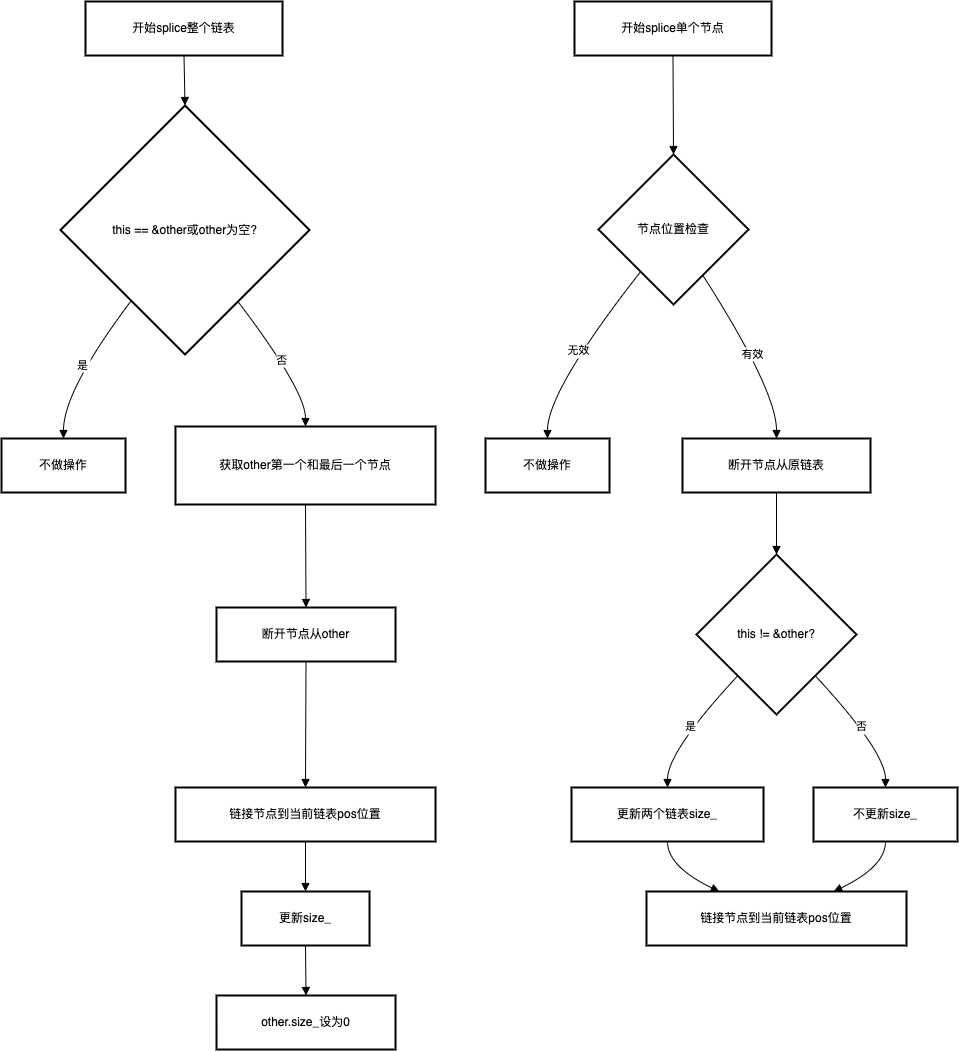

The diagram above was exported from draw.io. Its source (the exported page's mxGraphModel, read from the mxfile embedded in the PNG):
<mxGraphModel dx="2102" dy="1302" grid="1" gridSize="10" guides="1" tooltips="1" connect="1" arrows="1" fold="1" page="1" pageScale="1" pageWidth="827" pageHeight="1169" math="0" shadow="0">
  <root>
    <mxCell id="0" />
    <mxCell id="1" parent="0" />
    <mxCell id="orSn82zoypptq_LXvKSR-393" value="开始splice整个链表" style="whiteSpace=wrap;strokeWidth=2;" vertex="1" parent="1">
      <mxGeometry x="104" y="160" width="197" height="54" as="geometry" />
    </mxCell>
    <mxCell id="orSn82zoypptq_LXvKSR-394" value="this == &amp;other或other为空?" style="rhombus;strokeWidth=2;whiteSpace=wrap;" vertex="1" parent="1">
      <mxGeometry x="79" y="264" width="249" height="249" as="geometry" />
    </mxCell>
    <mxCell id="orSn82zoypptq_LXvKSR-395" value="不做操作" style="whiteSpace=wrap;strokeWidth=2;" vertex="1" parent="1">
      <mxGeometry x="20" y="597" width="124" height="54" as="geometry" />
    </mxCell>
    <mxCell id="orSn82zoypptq_LXvKSR-396" value="获取other第一个和最后一个节点" style="whiteSpace=wrap;strokeWidth=2;" vertex="1" parent="1">
      <mxGeometry x="194" y="585" width="260" height="78" as="geometry" />
    </mxCell>
    <mxCell id="orSn82zoypptq_LXvKSR-397" value="断开节点从other" style="whiteSpace=wrap;strokeWidth=2;" vertex="1" parent="1">
      <mxGeometry x="235" y="766" width="179" height="54" as="geometry" />
    </mxCell>
    <mxCell id="orSn82zoypptq_LXvKSR-398" value="链接节点到当前链表pos位置" style="whiteSpace=wrap;strokeWidth=2;" vertex="1" parent="1">
      <mxGeometry x="194" y="946" width="260" height="54" as="geometry" />
    </mxCell>
    <mxCell id="orSn82zoypptq_LXvKSR-399" value="更新size_" style="whiteSpace=wrap;strokeWidth=2;" vertex="1" parent="1">
      <mxGeometry x="260" y="1050" width="128" height="54" as="geometry" />
    </mxCell>
    <mxCell id="orSn82zoypptq_LXvKSR-400" value="other.size_设为0" style="whiteSpace=wrap;strokeWidth=2;" vertex="1" parent="1">
      <mxGeometry x="235" y="1154" width="179" height="54" as="geometry" />
    </mxCell>
    <mxCell id="orSn82zoypptq_LXvKSR-401" value="开始splice单个节点" style="whiteSpace=wrap;strokeWidth=2;" vertex="1" parent="1">
      <mxGeometry x="593" y="160" width="197" height="54" as="geometry" />
    </mxCell>
    <mxCell id="orSn82zoypptq_LXvKSR-402" value="节点位置检查" style="rhombus;strokeWidth=2;whiteSpace=wrap;" vertex="1" parent="1">
      <mxGeometry x="617" y="313" width="150" height="150" as="geometry" />
    </mxCell>
    <mxCell id="orSn82zoypptq_LXvKSR-403" value="不做操作" style="whiteSpace=wrap;strokeWidth=2;" vertex="1" parent="1">
      <mxGeometry x="504" y="597" width="124" height="54" as="geometry" />
    </mxCell>
    <mxCell id="orSn82zoypptq_LXvKSR-404" value="断开节点从原链表" style="whiteSpace=wrap;strokeWidth=2;" vertex="1" parent="1">
      <mxGeometry x="701" y="597" width="188" height="54" as="geometry" />
    </mxCell>
    <mxCell id="orSn82zoypptq_LXvKSR-405" value="this != &amp;other?" style="rhombus;strokeWidth=2;whiteSpace=wrap;" vertex="1" parent="1">
      <mxGeometry x="715" y="713" width="160" height="160" as="geometry" />
    </mxCell>
    <mxCell id="orSn82zoypptq_LXvKSR-406" value="更新两个链表size_" style="whiteSpace=wrap;strokeWidth=2;" vertex="1" parent="1">
      <mxGeometry x="590" y="946" width="192" height="54" as="geometry" />
    </mxCell>
    <mxCell id="orSn82zoypptq_LXvKSR-407" value="不更新size_" style="whiteSpace=wrap;strokeWidth=2;" vertex="1" parent="1">
      <mxGeometry x="832" y="946" width="144" height="54" as="geometry" />
    </mxCell>
    <mxCell id="orSn82zoypptq_LXvKSR-408" value="链接节点到当前链表pos位置" style="whiteSpace=wrap;strokeWidth=2;" vertex="1" parent="1">
      <mxGeometry x="665" y="1050" width="260" height="54" as="geometry" />
    </mxCell>
    <mxCell id="orSn82zoypptq_LXvKSR-409" value="" style="curved=1;startArrow=none;endArrow=block;exitX=0.5;exitY=1;entryX=0.5;entryY=0;rounded=0;" edge="1" parent="1" source="orSn82zoypptq_LXvKSR-393" target="orSn82zoypptq_LXvKSR-394">
      <mxGeometry relative="1" as="geometry">
        <Array as="points" />
      </mxGeometry>
    </mxCell>
    <mxCell id="orSn82zoypptq_LXvKSR-410" value="是" style="curved=1;startArrow=none;endArrow=block;exitX=0.12;exitY=1;entryX=0.5;entryY=0.01;rounded=0;" edge="1" parent="1" source="orSn82zoypptq_LXvKSR-394" target="orSn82zoypptq_LXvKSR-395">
      <mxGeometry relative="1" as="geometry">
        <Array as="points">
          <mxPoint x="82" y="549" />
        </Array>
      </mxGeometry>
    </mxCell>
    <mxCell id="orSn82zoypptq_LXvKSR-411" value="否" style="curved=1;startArrow=none;endArrow=block;exitX=0.87;exitY=1;entryX=0.5;entryY=0.01;rounded=0;" edge="1" parent="1" source="orSn82zoypptq_LXvKSR-394" target="orSn82zoypptq_LXvKSR-396">
      <mxGeometry relative="1" as="geometry">
        <Array as="points">
          <mxPoint x="324" y="549" />
        </Array>
      </mxGeometry>
    </mxCell>
    <mxCell id="orSn82zoypptq_LXvKSR-412" value="" style="curved=1;startArrow=none;endArrow=block;exitX=0.5;exitY=1.01;entryX=0.5;entryY=0.01;rounded=0;" edge="1" parent="1" source="orSn82zoypptq_LXvKSR-396" target="orSn82zoypptq_LXvKSR-397">
      <mxGeometry relative="1" as="geometry">
        <Array as="points" />
      </mxGeometry>
    </mxCell>
    <mxCell id="orSn82zoypptq_LXvKSR-413" value="" style="curved=1;startArrow=none;endArrow=block;exitX=0.5;exitY=1.01;entryX=0.5;entryY=0;rounded=0;" edge="1" parent="1" source="orSn82zoypptq_LXvKSR-397" target="orSn82zoypptq_LXvKSR-398">
      <mxGeometry relative="1" as="geometry">
        <Array as="points" />
      </mxGeometry>
    </mxCell>
    <mxCell id="orSn82zoypptq_LXvKSR-414" value="" style="curved=1;startArrow=none;endArrow=block;exitX=0.5;exitY=1;entryX=0.5;entryY=0;rounded=0;" edge="1" parent="1" source="orSn82zoypptq_LXvKSR-398" target="orSn82zoypptq_LXvKSR-399">
      <mxGeometry relative="1" as="geometry">
        <Array as="points" />
      </mxGeometry>
    </mxCell>
    <mxCell id="orSn82zoypptq_LXvKSR-415" value="" style="curved=1;startArrow=none;endArrow=block;exitX=0.5;exitY=1;entryX=0.5;entryY=0;rounded=0;" edge="1" parent="1" source="orSn82zoypptq_LXvKSR-399" target="orSn82zoypptq_LXvKSR-400">
      <mxGeometry relative="1" as="geometry">
        <Array as="points" />
      </mxGeometry>
    </mxCell>
    <mxCell id="orSn82zoypptq_LXvKSR-416" value="" style="curved=1;startArrow=none;endArrow=block;exitX=0.5;exitY=1;entryX=0.5;entryY=0;rounded=0;" edge="1" parent="1" source="orSn82zoypptq_LXvKSR-401" target="orSn82zoypptq_LXvKSR-402">
      <mxGeometry relative="1" as="geometry">
        <Array as="points" />
      </mxGeometry>
    </mxCell>
    <mxCell id="orSn82zoypptq_LXvKSR-417" value="无效" style="curved=1;startArrow=none;endArrow=block;exitX=0.11;exitY=1;entryX=0.5;entryY=0.01;rounded=0;" edge="1" parent="1" source="orSn82zoypptq_LXvKSR-402" target="orSn82zoypptq_LXvKSR-403">
      <mxGeometry relative="1" as="geometry">
        <Array as="points">
          <mxPoint x="566" y="549" />
        </Array>
      </mxGeometry>
    </mxCell>
    <mxCell id="orSn82zoypptq_LXvKSR-418" value="有效" style="curved=1;startArrow=none;endArrow=block;exitX=0.82;exitY=1;entryX=0.5;entryY=0.01;rounded=0;" edge="1" parent="1" source="orSn82zoypptq_LXvKSR-402" target="orSn82zoypptq_LXvKSR-404">
      <mxGeometry relative="1" as="geometry">
        <Array as="points">
          <mxPoint x="795" y="549" />
        </Array>
      </mxGeometry>
    </mxCell>
    <mxCell id="orSn82zoypptq_LXvKSR-419" value="" style="curved=1;startArrow=none;endArrow=block;exitX=0.5;exitY=1.01;entryX=0.5;entryY=0;rounded=0;" edge="1" parent="1" source="orSn82zoypptq_LXvKSR-404" target="orSn82zoypptq_LXvKSR-405">
      <mxGeometry relative="1" as="geometry">
        <Array as="points" />
      </mxGeometry>
    </mxCell>
    <mxCell id="orSn82zoypptq_LXvKSR-420" value="是" style="curved=1;startArrow=none;endArrow=block;exitX=0.03;exitY=1;entryX=0.5;entryY=0;rounded=0;" edge="1" parent="1" source="orSn82zoypptq_LXvKSR-405" target="orSn82zoypptq_LXvKSR-406">
      <mxGeometry relative="1" as="geometry">
        <Array as="points">
          <mxPoint x="686" y="910" />
        </Array>
      </mxGeometry>
    </mxCell>
    <mxCell id="orSn82zoypptq_LXvKSR-421" value="否" style="curved=1;startArrow=none;endArrow=block;exitX=0.97;exitY=1;entryX=0.5;entryY=0;rounded=0;" edge="1" parent="1" source="orSn82zoypptq_LXvKSR-405" target="orSn82zoypptq_LXvKSR-407">
      <mxGeometry relative="1" as="geometry">
        <Array as="points">
          <mxPoint x="904" y="910" />
        </Array>
      </mxGeometry>
    </mxCell>
    <mxCell id="orSn82zoypptq_LXvKSR-422" value="" style="curved=1;startArrow=none;endArrow=block;exitX=0.5;exitY=1;entryX=0.28;entryY=0;rounded=0;" edge="1" parent="1" source="orSn82zoypptq_LXvKSR-406" target="orSn82zoypptq_LXvKSR-408">
      <mxGeometry relative="1" as="geometry">
        <Array as="points">
          <mxPoint x="686" y="1025" />
        </Array>
      </mxGeometry>
    </mxCell>
    <mxCell id="orSn82zoypptq_LXvKSR-423" value="" style="curved=1;startArrow=none;endArrow=block;exitX=0.5;exitY=1;entryX=0.72;entryY=0;rounded=0;" edge="1" parent="1" source="orSn82zoypptq_LXvKSR-407" target="orSn82zoypptq_LXvKSR-408">
      <mxGeometry relative="1" as="geometry">
        <Array as="points">
          <mxPoint x="904" y="1025" />
        </Array>
      </mxGeometry>
    </mxCell>
  </root>
</mxGraphModel>